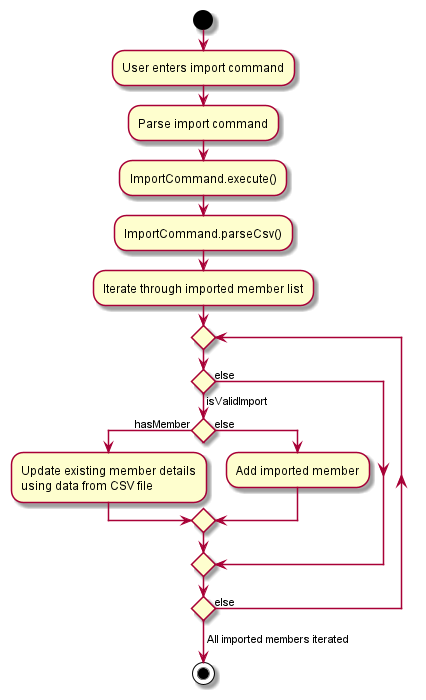

The diagram above was rendered by PlantUML. Its source (embedded in the PNG):
@startuml

start
:User enters import command;
:Parse import command;
:ImportCommand.execute();
:ImportCommand.parseCsv();
:Iterate through imported member list;
repeat
    if () then (isValidImport)
        if () then (hasMember)
            :Update existing member details
            using data from CSV file;
        else (else)
            :Add imported member;
        endif
    else (else)
    endif
repeat while () is (else)
-> All imported members iterated;
stop

@enduml